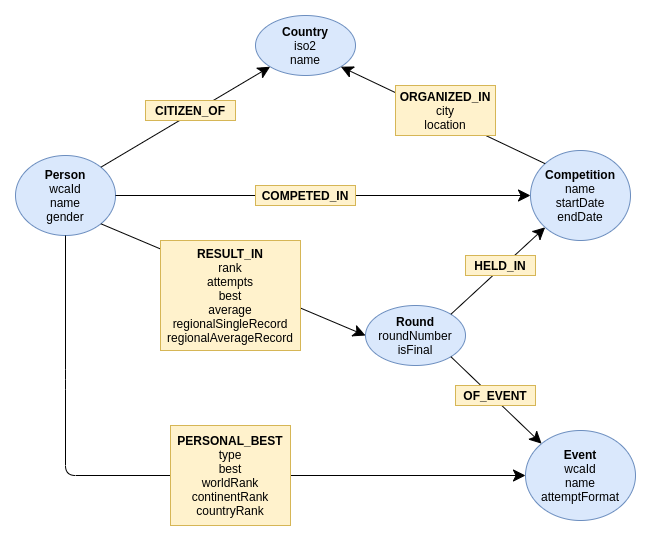

The diagram above was exported from draw.io. Its source (the exported page's mxGraphModel, read from the mxfile embedded in the PNG):
<mxGraphModel dx="868" dy="445" grid="1" gridSize="10" guides="1" tooltips="1" connect="1" arrows="1" fold="1" page="1" pageScale="1" pageWidth="1169" pageHeight="827" math="0" shadow="0">
  <root>
    <mxCell id="0" />
    <mxCell id="1" parent="0" />
    <mxCell id="6HgX8CSXHpOmkcxNmYdE-6" value="&lt;b&gt;Person&lt;br&gt;&lt;/b&gt;wcaId&lt;br&gt;name&lt;br&gt;gender" style="ellipse;whiteSpace=wrap;html=1;align=center;newEdgeStyle={&quot;edgeStyle&quot;:&quot;entityRelationEdgeStyle&quot;,&quot;startArrow&quot;:&quot;none&quot;,&quot;endArrow&quot;:&quot;none&quot;,&quot;segment&quot;:10,&quot;curved&quot;:1};treeFolding=1;treeMoving=1;fillColor=#dae8fc;strokeColor=#6c8ebf;" parent="1" vertex="1">
      <mxGeometry x="110" y="150" width="100" height="80" as="geometry" />
    </mxCell>
    <mxCell id="6HgX8CSXHpOmkcxNmYdE-7" value="&lt;b&gt;Country&lt;br&gt;&lt;/b&gt;iso2&lt;br&gt;name" style="ellipse;whiteSpace=wrap;html=1;align=center;newEdgeStyle={&quot;edgeStyle&quot;:&quot;entityRelationEdgeStyle&quot;,&quot;startArrow&quot;:&quot;none&quot;,&quot;endArrow&quot;:&quot;none&quot;,&quot;segment&quot;:10,&quot;curved&quot;:1};treeFolding=1;treeMoving=1;fillColor=#dae8fc;strokeColor=#6c8ebf;" parent="1" vertex="1">
      <mxGeometry x="350" y="10" width="100" height="60" as="geometry" />
    </mxCell>
    <mxCell id="6HgX8CSXHpOmkcxNmYdE-12" value="" style="endArrow=classic;html=1;exitX=1;exitY=0;exitDx=0;exitDy=0;entryX=0;entryY=1;entryDx=0;entryDy=0;startSize=10;endSize=10;" parent="1" source="6HgX8CSXHpOmkcxNmYdE-6" target="6HgX8CSXHpOmkcxNmYdE-7" edge="1">
      <mxGeometry width="50" height="50" relative="1" as="geometry">
        <mxPoint x="280" y="150" as="sourcePoint" />
        <mxPoint x="330" y="100" as="targetPoint" />
      </mxGeometry>
    </mxCell>
    <mxCell id="6HgX8CSXHpOmkcxNmYdE-14" value="&lt;b&gt;CITIZEN_OF&lt;/b&gt;" style="rounded=0;whiteSpace=wrap;html=1;fillColor=#fff2cc;strokeColor=#d6b656;" parent="1" vertex="1">
      <mxGeometry x="240" y="95" width="90" height="20" as="geometry" />
    </mxCell>
    <mxCell id="6HgX8CSXHpOmkcxNmYdE-15" value="&lt;b&gt;Competition&lt;/b&gt;&lt;br&gt;name&lt;br&gt;startDate&lt;br&gt;endDate" style="ellipse;whiteSpace=wrap;html=1;align=center;newEdgeStyle={&quot;edgeStyle&quot;:&quot;entityRelationEdgeStyle&quot;,&quot;startArrow&quot;:&quot;none&quot;,&quot;endArrow&quot;:&quot;none&quot;,&quot;segment&quot;:10,&quot;curved&quot;:1};treeFolding=1;treeMoving=1;fillColor=#dae8fc;strokeColor=#6c8ebf;" parent="1" vertex="1">
      <mxGeometry x="625" y="145" width="100" height="90" as="geometry" />
    </mxCell>
    <mxCell id="6HgX8CSXHpOmkcxNmYdE-16" value="" style="endArrow=classic;html=1;exitX=0;exitY=0;exitDx=0;exitDy=0;entryX=1;entryY=1;entryDx=0;entryDy=0;endSize=10;startSize=10;" parent="1" source="6HgX8CSXHpOmkcxNmYdE-15" target="6HgX8CSXHpOmkcxNmYdE-7" edge="1">
      <mxGeometry width="50" height="50" relative="1" as="geometry">
        <mxPoint x="420" y="270" as="sourcePoint" />
        <mxPoint x="470" y="220" as="targetPoint" />
      </mxGeometry>
    </mxCell>
    <mxCell id="6HgX8CSXHpOmkcxNmYdE-17" value="&lt;b&gt;ORGANIZED_IN&lt;/b&gt;&lt;br&gt;city&lt;br&gt;location" style="rounded=0;whiteSpace=wrap;html=1;align=center;fillColor=#fff2cc;strokeColor=#d6b656;" parent="1" vertex="1">
      <mxGeometry x="490" y="80" width="100" height="50" as="geometry" />
    </mxCell>
    <mxCell id="6HgX8CSXHpOmkcxNmYdE-22" value="" style="endArrow=classic;html=1;exitX=1;exitY=0.5;exitDx=0;exitDy=0;entryX=0;entryY=0.5;entryDx=0;entryDy=0;endSize=10;startSize=10;" parent="1" source="6HgX8CSXHpOmkcxNmYdE-6" target="6HgX8CSXHpOmkcxNmYdE-15" edge="1">
      <mxGeometry width="50" height="50" relative="1" as="geometry">
        <mxPoint x="290" y="210" as="sourcePoint" />
        <mxPoint x="340" y="160" as="targetPoint" />
      </mxGeometry>
    </mxCell>
    <mxCell id="6HgX8CSXHpOmkcxNmYdE-23" value="&lt;b&gt;COMPETED_IN&lt;/b&gt;" style="rounded=0;whiteSpace=wrap;html=1;fillColor=#fff2cc;strokeColor=#d6b656;" parent="1" vertex="1">
      <mxGeometry x="350" y="180" width="100" height="20" as="geometry" />
    </mxCell>
    <mxCell id="6HgX8CSXHpOmkcxNmYdE-24" value="&lt;b&gt;Round&lt;/b&gt;&lt;br&gt;roundNumber&lt;br&gt;isFinal" style="ellipse;whiteSpace=wrap;html=1;align=center;newEdgeStyle={&quot;edgeStyle&quot;:&quot;entityRelationEdgeStyle&quot;,&quot;startArrow&quot;:&quot;none&quot;,&quot;endArrow&quot;:&quot;none&quot;,&quot;segment&quot;:10,&quot;curved&quot;:1};treeFolding=1;treeMoving=1;fillColor=#dae8fc;strokeColor=#6c8ebf;" parent="1" vertex="1">
      <mxGeometry x="460" y="300" width="100" height="60" as="geometry" />
    </mxCell>
    <mxCell id="6HgX8CSXHpOmkcxNmYdE-25" value="&lt;b&gt;Event&lt;/b&gt;&lt;br&gt;wcaId&lt;br&gt;name&lt;br&gt;attemptFormat" style="ellipse;whiteSpace=wrap;html=1;align=center;newEdgeStyle={&quot;edgeStyle&quot;:&quot;entityRelationEdgeStyle&quot;,&quot;startArrow&quot;:&quot;none&quot;,&quot;endArrow&quot;:&quot;none&quot;,&quot;segment&quot;:10,&quot;curved&quot;:1};treeFolding=1;treeMoving=1;fillColor=#dae8fc;strokeColor=#6c8ebf;" parent="1" vertex="1">
      <mxGeometry x="620" y="425" width="110" height="90" as="geometry" />
    </mxCell>
    <mxCell id="6HgX8CSXHpOmkcxNmYdE-26" value="" style="endArrow=classic;html=1;exitX=1;exitY=0;exitDx=0;exitDy=0;entryX=0;entryY=1;entryDx=0;entryDy=0;endSize=10;startSize=10;" parent="1" source="6HgX8CSXHpOmkcxNmYdE-24" target="6HgX8CSXHpOmkcxNmYdE-15" edge="1">
      <mxGeometry width="50" height="50" relative="1" as="geometry">
        <mxPoint x="520" y="300" as="sourcePoint" />
        <mxPoint x="570" y="250" as="targetPoint" />
      </mxGeometry>
    </mxCell>
    <mxCell id="6HgX8CSXHpOmkcxNmYdE-28" value="" style="endArrow=classic;html=1;exitX=1;exitY=1;exitDx=0;exitDy=0;entryX=0;entryY=0;entryDx=0;entryDy=0;endSize=10;startSize=10;" parent="1" source="6HgX8CSXHpOmkcxNmYdE-24" target="6HgX8CSXHpOmkcxNmYdE-25" edge="1">
      <mxGeometry width="50" height="50" relative="1" as="geometry">
        <mxPoint x="445.3553390593272" y="322.78679656440363" as="sourcePoint" />
        <mxPoint x="624.6446609406726" y="268.14213562373095" as="targetPoint" />
      </mxGeometry>
    </mxCell>
    <mxCell id="6HgX8CSXHpOmkcxNmYdE-29" value="" style="endArrow=classic;html=1;exitX=0.5;exitY=1;exitDx=0;exitDy=0;entryX=0;entryY=0.5;entryDx=0;entryDy=0;endSize=10;startSize=10;" parent="1" source="6HgX8CSXHpOmkcxNmYdE-6" target="6HgX8CSXHpOmkcxNmYdE-25" edge="1">
      <mxGeometry width="50" height="50" relative="1" as="geometry">
        <mxPoint x="290" y="380" as="sourcePoint" />
        <mxPoint x="340" y="330" as="targetPoint" />
        <Array as="points">
          <mxPoint x="160" y="374" />
          <mxPoint x="160" y="470" />
        </Array>
      </mxGeometry>
    </mxCell>
    <mxCell id="6HgX8CSXHpOmkcxNmYdE-30" value="" style="endArrow=classic;html=1;exitX=1;exitY=1;exitDx=0;exitDy=0;entryX=0;entryY=0.5;entryDx=0;entryDy=0;endSize=10;startSize=10;" parent="1" source="6HgX8CSXHpOmkcxNmYdE-6" target="6HgX8CSXHpOmkcxNmYdE-24" edge="1">
      <mxGeometry width="50" height="50" relative="1" as="geometry">
        <mxPoint x="455.3553390593272" y="298.78679656440363" as="sourcePoint" />
        <mxPoint x="634.6446609406726" y="244.14213562373095" as="targetPoint" />
      </mxGeometry>
    </mxCell>
    <mxCell id="6HgX8CSXHpOmkcxNmYdE-31" value="&lt;b&gt;RESULT_IN&lt;/b&gt;&lt;br&gt;rank&lt;br&gt;attempts&lt;br&gt;best&lt;br&gt;average&lt;br&gt;regionalSingleRecord&lt;br&gt;regionalAverageRecord" style="rounded=0;whiteSpace=wrap;html=1;fillColor=#fff2cc;strokeColor=#d6b656;" parent="1" vertex="1">
      <mxGeometry x="255" y="235" width="140" height="110" as="geometry" />
    </mxCell>
    <mxCell id="6HgX8CSXHpOmkcxNmYdE-35" value="&lt;b&gt;HELD_IN&lt;/b&gt;" style="rounded=0;whiteSpace=wrap;html=1;fillColor=#fff2cc;strokeColor=#d6b656;" parent="1" vertex="1">
      <mxGeometry x="560" y="250" width="70" height="20" as="geometry" />
    </mxCell>
    <mxCell id="6HgX8CSXHpOmkcxNmYdE-36" value="&lt;b&gt;OF_EVENT&lt;/b&gt;" style="rounded=0;whiteSpace=wrap;html=1;fillColor=#fff2cc;strokeColor=#d6b656;" parent="1" vertex="1">
      <mxGeometry x="550" y="380" width="80" height="20" as="geometry" />
    </mxCell>
    <mxCell id="6HgX8CSXHpOmkcxNmYdE-39" value="&lt;b&gt;PERSONAL_BEST&lt;/b&gt;&lt;br&gt;type&lt;br&gt;best&lt;br&gt;worldRank&lt;br&gt;continentRank&lt;br&gt;countryRank" style="rounded=0;whiteSpace=wrap;html=1;fillColor=#fff2cc;strokeColor=#d6b656;" parent="1" vertex="1">
      <mxGeometry x="265" y="420" width="120" height="100" as="geometry" />
    </mxCell>
  </root>
</mxGraphModel>